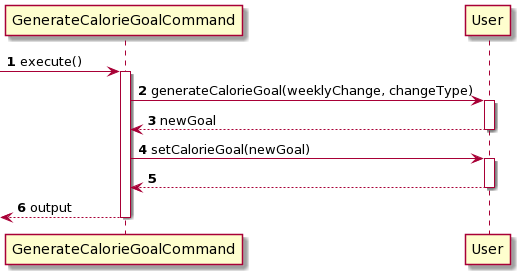

The diagram above was rendered by PlantUML. Its source (embedded in the PNG):
@startuml
autonumber
participant GenerateCalorieGoalCommand as command
participant User as user

-> command: execute()
activate command
command-> user: generateCalorieGoal(weeklyChange, changeType)
activate user
user --> command: newGoal
deactivate user

command -> user: setCalorieGoal(newGoal)
activate user
user --> command
deactivate user

<--command: output
deactivate command
@enduml